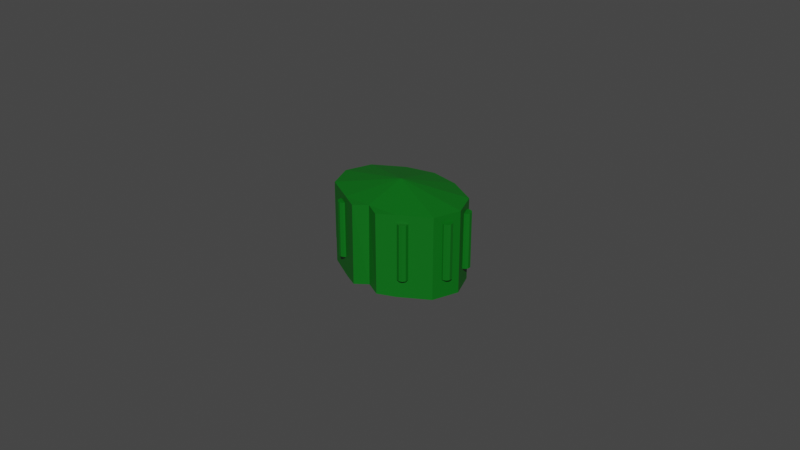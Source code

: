 # Source: eyewashbottlecap.blend  (saved by Blender 3.6.11; exported with 4.5.12 LTS)
import bpy
from mathutils import Matrix  # noqa: F401  (used for matrix-valued properties, if any)

bpy.ops.wm.read_factory_settings(use_empty=True)
scene = bpy.context.scene
scene.name = 'Scene'

# ---- collections
col_eyewashbottlecap = bpy.data.collections.new('EyeWashBottleCap'); scene.collection.children.link(col_eyewashbottlecap)

# ---- materials (node trees are filled in below, after node groups)
mat_bottleholderplastic = bpy.data.materials.new('bottleholderplastic')
mat_bottleholderplastic.use_transparent_shadow = False

# ---- material node trees
mat_bottleholderplastic.use_nodes = True; mat_bottleholderplastic.node_tree.nodes.clear()
_N = mat_bottleholderplastic.node_tree.nodes; _L = mat_bottleholderplastic.node_tree.links
n0 = _N.new('ShaderNodeBsdfPrincipled'); n0.name = 'Principled BSDF'; n0.location = (10, 300)
n0.distribution = 'GGX'
n0.subsurface_method = 'RANDOM_WALK_SKIN'
n0.inputs[0].default_value = (0.0, 0.1373, 0.006271, 1.0)
n0.inputs[3].default_value = 1.45
n0.inputs[27].default_value = (0.0, 0.0, 0.0, 1.0)
n0.inputs[28].default_value = 1.0
n1 = _N.new('ShaderNodeOutputMaterial'); n1.name = 'Material Output'; n1.location = (300, 300)
_L.new(n0.outputs[0], n1.inputs[0])
n1.is_active_output = True

# ---- world
world_world = bpy.data.worlds.new('World'); scene.world = world_world
world_world.color = (0.05088, 0.05088, 0.05088)
world_world.use_sun_shadow = False
world_world.sun_shadow_jitter_overblur = 0.0

# ---- meshes
me_circle_002 = bpy.data.meshes.new('Circle.002')
me_circle_002.from_pydata([(0.009426, 0.01099, -0.002823), (0.01792, 0.006028, -0.002823), (0.02054, -0.0008824, -0.002823), (0.01792, -0.007792, -0.002823), (0.009426, -0.01276, -0.002823), (0.0009879, -0.01316, -0.002823), (-0.00745, -0.01276, -0.002823), (-0.01594, -0.007792, -0.002823), (-0.01856, -0.0008824, -0.002823), (-0.01594, 0.006028, -0.002823), (0.0009879, 0.01283, -0.002823), (-0.00745, 0.01099, -0.002823), (0.0009879, 0.01283, -0.002823), (-0.00745, 0.01099, -0.002823), (-0.01594, 0.006028, -0.002823), (-0.01856, -0.0008824, -0.002823), (-0.01594, -0.007792, -0.002823), (-0.00745, -0.01276, -0.002823), (0.0009879, -0.01316, -0.002823), (0.009426, -0.01276, -0.002823), (0.01792, -0.007792, -0.002823), (0.02054, -0.0008824, -0.002823), (0.01792, 0.006028, -0.002823), (0.009426, 0.01099, -0.002823), (0.009426, 0.01099, -0.02756), (0.01792, 0.006028, -0.02756), (0.02054, -0.0008824, -0.02756), (0.01792, -0.007792, -0.02756), (0.009426, -0.01276, -0.02756), (0.0009879, -0.01316, -0.02651), (-0.00745, -0.01276, -0.02756), (-0.01594, -0.007792, -0.02756), (-0.01856, -0.0008824, -0.02756), (-0.01594, 0.006028, -0.02756), (-0.00745, 0.01099, -0.02756), (0.0009879, 0.01283, -0.02756), (-0.00745, 0.01099, -0.02756), (0.0009879, 0.01283, -0.02756), (-0.01594, 0.006028, -0.02756), (-0.01856, -0.0008824, -0.02756), (-0.01594, -0.007792, -0.02756), (-0.00745, -0.01276, -0.02756), (0.0009879, -0.01316, -0.02651), (0.009426, -0.01276, -0.02756), (0.01792, -0.007792, -0.02756), (0.02054, -0.0008824, -0.02756), (0.01792, 0.006028, -0.02756), (0.009426, 0.01099, -0.02756), (0.0009879, -0.0008824, 0.0004304), (0.0009879, -0.0008824, 0.0004304), (0.005207, -0.01517, -0.002823), (-0.003231, -0.01517, -0.002823), (-0.003231, -0.01517, -0.002823), (0.005207, -0.01517, -0.02703), (0.005207, -0.01517, -0.02703), (-0.003231, -0.01517, -0.02703), (-0.003231, -0.01517, -0.02703), (0.009426, -0.01276, -0.002823), (0.0009879, -0.01316, -0.002823), (0.01009, 0.01268, -0.001483), (0.01939, 0.007258, -0.001455), (0.02249, -0.0008824, -0.001427), (0.01939, -0.009023, -0.001455), (0.01025, -0.01431, -0.001409), (0.0009879, -0.01487, -0.001021), (-0.00827, -0.01431, -0.001409), (-0.01742, -0.009023, -0.001455), (-0.02051, -0.0008824, -0.001427), (-0.01742, 0.007258, -0.001455), (0.0009879, 0.01468, -0.001504), (-0.008115, 0.01268, -0.001483), (0.0009879, 0.01099, -0.004143), (-0.006785, 0.009308, -0.004164), (-0.01447, 0.004797, -0.004192), (-0.01661, -0.0008824, -0.00422), (-0.01447, -0.006562, -0.004192), (-0.006941, -0.01107, -0.004272), (0.0009889, -0.01149, -0.004289), (0.008894, -0.01102, -0.004151), (0.01644, -0.006562, -0.004192), (0.01859, -0.0008824, -0.00422), (0.01644, 0.004797, -0.004192), (0.008761, 0.009308, -0.004164), (0.008782, 0.009344, -0.02756), (0.0165, 0.004829, -0.02756), (0.01866, -0.0008824, -0.02756), (0.0165, -0.006594, -0.02756), (0.008894, -0.01104, -0.0276), (0.000988, -0.0114, -0.02655), (-0.006919, -0.01104, -0.02756), (-0.01452, -0.006594, -0.02756), (-0.01669, -0.0008824, -0.02756), (-0.01452, 0.004829, -0.02756), (-0.006806, 0.009344, -0.02756), (0.0009879, 0.01104, -0.02756), (-0.008094, 0.01265, -0.02756), (0.0009879, 0.01462, -0.02756), (-0.01736, 0.007226, -0.02756), (-0.02043, -0.0008824, -0.02756), (-0.01736, -0.008991, -0.02756), (-0.008326, -0.01427, -0.02756), (0.0009879, -0.01509, -0.02651), (0.0103, -0.01427, -0.02756), (0.01933, -0.008991, -0.02756), (0.02241, -0.0008824, -0.02756), (0.01933, 0.007226, -0.02756), (0.01007, 0.01265, -0.02756), (0.0009879, -0.0008782, 0.00222), (0.0009876, -0.00088, -0.00136), (0.005283, -0.01716, -0.001526), (-0.003307, -0.01716, -0.001526), (-0.003141, -0.01342, -0.004223), (0.005352, -0.01714, -0.02703), (0.005115, -0.01342, -0.02711), (-0.003376, -0.01714, -0.02703), (-0.003139, -0.01342, -0.02703), (0.009426, -0.01276, -0.002823), (0.0009879, -0.01316, -0.002823), (0.02092, -0.003081, -0.02158), (0.02092, -0.003081, -0.003912), (0.0219, -0.0034, -0.02158), (0.0219, -0.0034, -0.003912), (0.0225, -0.004233, -0.02158), (0.0225, -0.004233, -0.003912), (0.0225, -0.005263, -0.02158), (0.0225, -0.005263, -0.003912), (0.0219, -0.006096, -0.02158), (0.0219, -0.006096, -0.003912), (0.02092, -0.006414, -0.02158), (0.02092, -0.006414, -0.003912), (0.01994, -0.006096, -0.02158), (0.01994, -0.006096, -0.003912), (0.01934, -0.005263, -0.02158), (0.01934, -0.005263, -0.003912), (0.01934, -0.004233, -0.02158), (0.01934, -0.004233, -0.003912), (0.01994, -0.0034, -0.02158), (0.01994, -0.0034, -0.003912), (0.01185, -0.01156, -0.02158), (0.01185, -0.01156, -0.003912), (0.01283, -0.01188, -0.02158), (0.01283, -0.01188, -0.003912), (0.01343, -0.01271, -0.02158), (0.01343, -0.01271, -0.003912), (0.01343, -0.01374, -0.02158), (0.01343, -0.01374, -0.003912), (0.01283, -0.01457, -0.02158), (0.01283, -0.01457, -0.003912), (0.01185, -0.01489, -0.02158), (0.01185, -0.01489, -0.003912), (0.01087, -0.01457, -0.02158), (0.01087, -0.01457, -0.003912), (0.01026, -0.01374, -0.02158), (0.01026, -0.01374, -0.003912), (0.01026, -0.01271, -0.02158), (0.01026, -0.01271, -0.003912), (0.01087, -0.01188, -0.02158), (0.01087, -0.01188, -0.003912), (-0.01054, -0.01123, -0.02158), (-0.01054, -0.01123, -0.003912), (-0.00956, -0.01155, -0.02158), (-0.00956, -0.01155, -0.003912), (-0.008954, -0.01238, -0.02158), (-0.008954, -0.01238, -0.003912), (-0.008954, -0.01341, -0.02158), (-0.008954, -0.01341, -0.003912), (-0.00956, -0.01425, -0.02158), (-0.00956, -0.01425, -0.003912), (-0.01054, -0.01456, -0.02158), (-0.01054, -0.01456, -0.003912), (-0.01152, -0.01425, -0.02158), (-0.01152, -0.01425, -0.003912), (-0.01212, -0.01341, -0.02158), (-0.01212, -0.01341, -0.003912), (-0.01212, -0.01238, -0.02158), (-0.01212, -0.01238, -0.003912), (-0.01152, -0.01155, -0.02158), (-0.01152, -0.01155, -0.003912), (-0.01887, -0.003481, -0.02158), (-0.01887, -0.003481, -0.003912), (-0.01789, -0.0038, -0.02158), (-0.01789, -0.0038, -0.003912), (-0.01729, -0.004633, -0.02158), (-0.01729, -0.004633, -0.003912), (-0.01729, -0.005663, -0.02158), (-0.01729, -0.005663, -0.003912), (-0.01789, -0.006496, -0.02158), (-0.01789, -0.006496, -0.003912), (-0.01887, -0.006814, -0.02158), (-0.01887, -0.006814, -0.003912), (-0.01985, -0.006496, -0.02158), (-0.01985, -0.006496, -0.003912), (-0.02046, -0.005663, -0.02158), (-0.02046, -0.005663, -0.003912), (-0.02046, -0.004633, -0.02158), (-0.02046, -0.004633, -0.003912), (-0.01985, -0.0038, -0.02158), (-0.01985, -0.0038, -0.003912), (0.0209, 0.005681, -0.02158), (0.0209, 0.005681, -0.003912), (0.02188, 0.005363, -0.02158), (0.02188, 0.005363, -0.003912), (0.02248, 0.00453, -0.02158), (0.02248, 0.00453, -0.003912), (0.02248, 0.0035, -0.02158), (0.02248, 0.0035, -0.003912), (0.02188, 0.002667, -0.02158), (0.02188, 0.002667, -0.003912), (0.0209, 0.002349, -0.02158), (0.0209, 0.002349, -0.003912), (0.01992, 0.002667, -0.02158), (0.01992, 0.002667, -0.003912), (0.01931, 0.0035, -0.02158), (0.01931, 0.0035, -0.003912), (0.01931, 0.00453, -0.02158), (0.01931, 0.00453, -0.003912), (0.01992, 0.005363, -0.02158), (0.01992, 0.005363, -0.003912), (-0.01907, 0.00443, -0.02158), (-0.01907, 0.00443, -0.003912), (-0.01809, 0.004111, -0.02158), (-0.01809, 0.004111, -0.003912), (-0.01749, 0.003278, -0.02158), (-0.01749, 0.003278, -0.003912), (-0.01749, 0.002249, -0.02158), (-0.01749, 0.002249, -0.003912), (-0.01809, 0.001415, -0.02158), (-0.01809, 0.001415, -0.003912), (-0.01907, 0.001097, -0.02158), (-0.01907, 0.001097, -0.003912), (-0.02005, 0.001415, -0.02158), (-0.02005, 0.001415, -0.003912), (-0.02066, 0.002249, -0.02158), (-0.02066, 0.002249, -0.003912), (-0.02066, 0.003278, -0.02158), (-0.02066, 0.003278, -0.003912), (-0.02005, 0.004111, -0.02158), (-0.02005, 0.004111, -0.003912)], [], [(39, 38, 9, 8), (38, 36, 11, 9), (27, 26, 21, 20), (29, 54, 28, 19, 18), (28, 27, 20, 19), (45, 44, 3, 2), (47, 46, 1, 0), (34, 33, 14, 13), (46, 45, 2, 1), (35, 34, 13, 12), (40, 39, 8, 7), (36, 37, 10, 11), (44, 43, 4, 3), (26, 25, 22, 21), (33, 32, 15, 14), (53, 42, 5, 50), (25, 24, 23, 22), (32, 31, 16, 15), (55, 41, 6, 51), (24, 35, 12, 23), (31, 30, 17, 16), (41, 40, 7, 6), (30, 56, 29, 18, 52, 17), (37, 47, 0, 10), (4, 50, 5, 48), (14, 15, 49), (19, 20, 49), (20, 21, 49), (2, 3, 48), (16, 17, 49), (17, 52, 18, 49), (1, 2, 48), (0, 1, 48), (18, 19, 49), (15, 16, 49), (3, 4, 48), (10, 0, 48), (23, 12, 49), (13, 14, 49), (5, 51, 6, 48), (22, 23, 49), (11, 10, 48), (7, 8, 48), (8, 9, 48), (9, 11, 48), (6, 7, 48), (12, 13, 49), (21, 22, 49), (43, 53, 50, 4), (42, 55, 51, 5), (98, 67, 68, 97), (97, 68, 70, 95), (86, 79, 80, 85), (88, 77, 78, 87, 113), (87, 78, 79, 86), (104, 61, 62, 103), (106, 59, 60, 105), (93, 72, 73, 92), (105, 60, 61, 104), (94, 71, 72, 93), (99, 66, 67, 98), (95, 70, 69, 96), (103, 62, 63, 102), (85, 80, 81, 84), (92, 73, 74, 91), (112, 109, 64, 101), (84, 81, 82, 83), (91, 74, 75, 90), (114, 110, 65, 100), (83, 82, 71, 94), (90, 75, 76, 89), (100, 65, 66, 99), (89, 76, 111, 77, 88, 115), (96, 69, 59, 106), (63, 107, 64, 109), (73, 108, 74), (78, 108, 79), (79, 108, 80), (61, 107, 62), (75, 108, 76), (76, 108, 77, 111), (60, 107, 61), (59, 107, 60), (77, 108, 78), (74, 108, 75), (62, 107, 63), (69, 107, 59), (82, 108, 71), (72, 108, 73), (64, 107, 65, 110), (81, 108, 82), (70, 107, 69), (66, 107, 67), (67, 107, 68), (68, 107, 70), (65, 107, 66), (71, 108, 72), (80, 108, 81), (102, 63, 109, 112), (101, 64, 110, 114), (47, 37, 96, 106), (46, 47, 106, 105), (45, 46, 105, 104), (44, 45, 104, 103), (43, 44, 103, 102), (42, 53, 112, 101), (41, 55, 114, 100), (40, 41, 100, 99), (39, 40, 99, 98), (38, 39, 98, 97), (36, 38, 97, 95), (37, 36, 95, 96), (34, 35, 94, 93), (33, 34, 93, 92), (32, 33, 92, 91), (31, 32, 91, 90), (30, 31, 90, 89), (56, 30, 89, 115), (54, 29, 88, 113), (27, 28, 87, 86), (26, 27, 86, 85), (25, 26, 85, 84), (24, 25, 84, 83), (35, 24, 83, 94), (53, 43, 102, 112), (28, 54, 113, 87), (55, 42, 101, 114), (29, 56, 115, 88), (118, 119, 121, 120), (120, 121, 123, 122), (122, 123, 125, 124), (124, 125, 127, 126), (126, 127, 129, 128), (128, 129, 131, 130), (130, 131, 133, 132), (132, 133, 135, 134), (121, 119, 137, 135, 133, 131, 129, 127, 125, 123), (134, 135, 137, 136), (136, 137, 119, 118), (118, 120, 122, 124, 126, 128, 130, 132, 134, 136), (138, 139, 141, 140), (140, 141, 143, 142), (142, 143, 145, 144), (144, 145, 147, 146), (146, 147, 149, 148), (148, 149, 151, 150), (150, 151, 153, 152), (152, 153, 155, 154), (141, 139, 157, 155, 153, 151, 149, 147, 145, 143), (154, 155, 157, 156), (156, 157, 139, 138), (138, 140, 142, 144, 146, 148, 150, 152, 154, 156), (158, 159, 161, 160), (160, 161, 163, 162), (162, 163, 165, 164), (164, 165, 167, 166), (166, 167, 169, 168), (168, 169, 171, 170), (170, 171, 173, 172), (172, 173, 175, 174), (161, 159, 177, 175, 173, 171, 169, 167, 165, 163), (174, 175, 177, 176), (176, 177, 159, 158), (158, 160, 162, 164, 166, 168, 170, 172, 174, 176), (178, 179, 181, 180), (180, 181, 183, 182), (182, 183, 185, 184), (184, 185, 187, 186), (186, 187, 189, 188), (188, 189, 191, 190), (190, 191, 193, 192), (192, 193, 195, 194), (181, 179, 197, 195, 193, 191, 189, 187, 185, 183), (194, 195, 197, 196), (196, 197, 179, 178), (178, 180, 182, 184, 186, 188, 190, 192, 194, 196), (198, 199, 201, 200), (200, 201, 203, 202), (202, 203, 205, 204), (204, 205, 207, 206), (206, 207, 209, 208), (208, 209, 211, 210), (210, 211, 213, 212), (212, 213, 215, 214), (201, 199, 217, 215, 213, 211, 209, 207, 205, 203), (214, 215, 217, 216), (216, 217, 199, 198), (198, 200, 202, 204, 206, 208, 210, 212, 214, 216), (218, 219, 221, 220), (220, 221, 223, 222), (222, 223, 225, 224), (224, 225, 227, 226), (226, 227, 229, 228), (228, 229, 231, 230), (230, 231, 233, 232), (232, 233, 235, 234), (221, 219, 237, 235, 233, 231, 229, 227, 225, 223), (234, 235, 237, 236), (236, 237, 219, 218), (218, 220, 222, 224, 226, 228, 230, 232, 234, 236)])
_uv = me_circle_002.uv_layers.new(name='UVMap')
_uv.uv.foreach_set('vector', [0.0, 0.0, 0.0, 0.0, 0.0, 0.0, 0.0, 0.0, 0.0, 0.0, 0.0, 0.0, 0.0, 0.0, 0.0, 0.0, 0.0, 0.0, 0.0, 0.0, 0.0, 0.0, 0.0, 0.0, 0.0, 0.0, 0.0, 0.0, 0.0, 0.0, 0.0, 0.0, 0.0, 0.0, 0.0, 0.0, 0.0, 0.0, 0.0, 0.0, 0.0, 0.0, 0.0, 0.0, 0.0, 0.0, 0.0, 0.0, 0.0, 0.0, 0.0, 0.0, 0.0, 0.0, 0.0, 0.0, 0.0, 0.0, 0.0, 0.0, 0.0, 0.0, 0.0, 0.0, 0.0, 0.0, 0.0, 0.0, 0.0, 0.0, 0.0, 0.0, 0.0, 0.0, 0.0, 0.0, 0.0, 0.0, 0.0, 0.0, 0.0, 0.0, 0.0, 0.0, 0.0, 0.0, 0.0, 0.0, 0.0, 0.0, 0.0, 0.0, 0.0, 0.0, 0.0, 0.0, 0.0, 0.0, 0.0, 0.0, 0.0, 0.0, 0.0, 0.0, 0.0, 0.0, 0.0, 0.0, 0.0, 0.0, 0.0, 0.0, 0.0, 0.0, 0.0, 0.0, 0.0, 0.0, 0.0, 0.0, 0.0, 0.0, 0.0, 0.0, 0.0, 0.0, 0.0, 0.0, 0.0, 0.0, 0.0, 0.0, 0.0, 0.0, 0.0, 0.0, 0.0, 0.0, 0.0, 0.0, 0.0, 0.0, 0.0, 0.0, 0.0, 0.0, 0.0, 0.0, 0.0, 0.0, 0.0, 0.0, 0.0, 0.0, 0.0, 0.0, 0.0, 0.0, 0.0, 0.0, 0.0, 0.0, 0.0, 0.0, 0.0, 0.0, 0.0, 0.0, 0.0, 0.0, 0.0, 0.0, 0.0, 0.0, 0.0, 0.0, 0.0, 0.0, 0.0, 0.0, 0.0, 0.0, 0.0, 0.0, 0.0, 0.0, 0.0, 0.0, 0.0, 0.0, 0.0, 0.0, 0.0, 0.0, 0.0, 0.0, 0.0, 0.0, 0.0, 0.0, 0.0, 0.0, 0.0, 0.0, 0.0, 0.0, 0.0, 0.0, 0.0, 0.0, 0.0, 0.0, 0.0, 0.0, 0.0, 0.0, 0.0, 0.0, 0.0, 0.0, 0.0, 0.0, 0.0, 0.0, 0.0, 0.0, 0.0, 0.0, 0.0, 0.0, 0.0, 0.0, 0.0, 0.0, 0.0, 0.0, 0.0, 0.0, 0.0, 0.0, 0.0, 0.0, 0.0, 0.0, 0.0, 0.0, 0.0, 0.0, 0.0, 0.0, 0.0, 0.0, 0.0, 0.0, 0.0, 0.0, 0.0, 0.0, 0.0, 0.0, 0.0, 0.0, 0.0, 0.0, 0.0, 0.0, 0.0, 0.0, 0.0, 0.0, 0.0, 0.0, 0.0, 0.0, 0.0, 0.0, 0.0, 0.0, 0.0, 0.0, 0.0, 0.0, 0.0, 0.0, 0.0, 0.0, 0.0, 0.0, 0.0, 0.0, 0.0, 0.0, 0.0, 0.0, 0.0, 0.0, 0.0, 0.0, 0.0, 0.0, 0.0, 0.0, 0.0, 0.0, 0.0, 0.0, 0.0, 0.0, 0.0, 0.0, 0.0, 0.0, 0.0, 0.0, 0.0, 0.0, 0.0, 0.0, 0.0, 0.0, 0.0, 0.0, 0.0, 0.0, 0.0, 0.0, 0.0, 0.0, 0.0, 0.0, 0.0, 0.0, 0.0, 0.0, 0.0, 0.0, 0.0, 0.0, 0.0, 0.0, 0.0, 0.0, 0.0, 0.0, 0.0, 0.0, 0.0, 0.0, 0.0, 0.0, 0.0, 0.0, 0.0, 0.0, 0.0, 0.0, 0.0, 0.0, 0.0, 0.0, 0.0, 0.0, 0.0, 0.0, 0.0, 0.0, 0.0, 0.0, 0.0, 0.0, 0.0, 0.0, 0.0, 0.0, 0.0, 0.0, 0.0, 0.0, 0.0, 0.0, 0.0, 0.0, 0.0, 0.0, 0.0, 0.0, 0.0, 0.0, 0.0, 0.0, 0.0, 0.0, 0.0, 0.0, 0.0, 0.0, 0.0, 0.0, 0.0, 0.0, 0.0, 0.0, 0.0, 0.0, 0.0, 0.0, 0.0, 0.0, 0.0, 0.0, 0.0, 0.0, 0.0, 0.0, 0.0, 0.0, 0.0, 0.0, 0.0, 0.0, 0.0, 0.0, 0.0, 0.0, 0.0, 0.0, 0.0, 0.0, 0.0, 0.0, 0.0, 0.0, 0.0, 0.0, 0.0, 0.0, 0.0, 0.0, 0.0, 0.0, 0.0, 0.0, 0.0, 0.0, 0.0, 0.0, 0.0, 0.0, 0.0, 0.0, 0.0, 0.0, 0.0, 0.0, 0.0, 0.0, 0.0, 0.0, 0.0, 0.0, 0.0, 0.0, 0.0, 0.0, 0.0, 0.0, 0.0, 0.0, 0.0, 0.0, 0.0, 0.0, 0.0, 0.0, 0.0, 0.0, 0.0, 0.0, 0.0, 0.0, 0.0, 0.0, 0.0, 0.0, 0.0, 0.0, 0.0, 0.0, 0.0, 0.0, 0.0, 0.0, 0.0, 0.0, 0.0, 0.0, 0.0, 0.0, 0.0, 0.0, 0.0, 0.0, 0.0, 0.0, 0.0, 0.0, 0.0, 0.0, 0.0, 0.0, 0.0, 0.0, 0.0, 0.0, 0.0, 0.0, 0.0, 0.0, 0.0, 0.0, 0.0, 0.0, 0.0, 0.0, 0.0, 0.0, 0.0, 0.0, 0.0, 0.0, 0.0, 0.0, 0.0, 0.0, 0.0, 0.0, 0.0, 0.0, 0.0, 0.0, 0.0, 0.0, 0.0, 0.0, 0.0, 0.0, 0.0, 0.0, 0.0, 0.0, 0.0, 0.0, 0.0, 0.0, 0.0, 0.0, 0.0, 0.0, 0.0, 0.0, 0.0, 0.0, 0.0, 0.0, 0.0, 0.0, 0.0, 0.0, 0.0, 0.0, 0.0, 0.0, 0.0, 0.0, 0.0, 0.0, 0.0, 0.0, 0.0, 0.0, 0.0, 0.0, 0.0, 0.0, 0.0, 0.0, 0.0, 0.0, 0.0, 0.0, 0.0, 0.0, 0.0, 0.0, 0.0, 0.0, 0.0, 0.0, 0.0, 0.0, 0.0, 0.0, 0.0, 0.0, 0.0, 0.0, 0.0, 0.0, 0.0, 0.0, 0.0, 0.0, 0.0, 0.0, 0.0, 0.0, 0.0, 0.0, 0.0, 0.0, 0.0, 0.0, 0.0, 0.0, 0.0, 0.0, 0.0, 0.0, 0.0, 0.0, 0.0, 0.0, 0.0, 0.0, 0.0, 0.0, 0.0, 0.0, 0.0, 0.0, 0.0, 0.0, 0.0, 0.0, 0.0, 0.0, 0.0, 0.0, 0.0, 0.0, 0.0, 0.0, 0.0, 0.0, 0.0, 0.0, 0.0, 0.0, 0.0, 0.0, 0.0, 0.0, 0.0, 0.0, 0.0, 0.0, 0.0, 0.0, 0.0, 0.0, 0.0, 0.0, 0.0, 0.0, 0.0, 0.0, 0.0, 0.0, 0.0, 0.0, 0.0, 0.0, 0.0, 0.0, 0.0, 0.0, 0.0, 0.0, 0.0, 0.0, 0.0, 0.0, 0.0, 0.0, 0.0, 0.0, 0.0, 0.0, 0.0, 0.0, 0.0, 0.0, 0.0, 0.0, 0.0, 0.0, 0.0, 0.0, 0.0, 0.0, 0.0, 0.0, 0.0, 0.0, 0.0, 0.0, 0.0, 0.0, 0.0, 0.0, 0.0, 0.0, 0.0, 0.0, 0.0, 0.0, 0.0, 0.0, 0.0, 0.0, 0.0, 0.0, 0.0, 0.0, 0.0, 0.0, 0.0, 0.0, 0.0, 0.0, 0.0, 0.0, 0.0, 0.0, 0.0, 0.0, 0.0, 0.0, 0.0, 0.0, 0.0, 0.0, 0.0, 0.0, 0.0, 0.0, 0.0, 0.0, 0.0, 0.0, 0.0, 0.0, 0.0, 0.0, 0.0, 0.0, 0.0, 0.0, 0.0, 0.0, 0.0, 0.0, 0.0, 0.0, 0.0, 0.0, 0.0, 0.0, 0.0, 0.0, 0.0, 0.0, 0.0, 0.0, 0.0, 0.0, 0.0, 0.0, 0.0, 0.0, 0.0, 0.0, 0.0, 0.0, 0.0, 0.0, 0.0, 0.0, 0.0, 0.0, 0.0, 0.0, 0.0, 0.0, 0.0, 0.0, 0.0, 0.0, 0.0, 0.0, 0.0, 0.0, 0.0, 0.0, 0.0, 0.0, 0.0, 0.0, 0.0, 0.0, 0.0, 0.0, 0.0, 0.0, 0.0, 0.0, 0.0, 0.0, 0.0, 0.0, 0.0, 0.0, 0.0, 0.0, 0.0, 0.0, 0.0, 0.0, 0.0, 0.0, 0.0, 0.0, 0.0, 0.0, 0.0, 0.0, 0.0, 0.0, 0.0, 0.0, 0.0, 0.0, 0.0, 0.0, 0.0, 0.0, 0.0, 0.0, 0.0, 0.0, 0.0, 0.0, 0.0, 0.0, 0.0, 0.0, 0.0, 0.0, 0.0, 0.0, 0.0, 0.0, 0.0, 0.0, 0.0, 0.0, 0.0, 0.0, 0.0, 0.0, 0.0, 0.0, 0.0, 0.0, 0.0, 0.0, 0.0, 0.0, 0.0, 0.0, 0.0, 0.0, 0.0, 0.0, 0.0, 0.0, 0.0, 0.0, 0.0, 0.0, 0.0, 0.0, 0.0, 0.0, 0.0, 0.0, 0.0, 0.0, 0.0, 0.0, 0.0, 0.0, 0.0, 0.0, 0.0, 0.0, 0.0, 0.0, 0.0, 0.0, 0.0, 0.0, 0.0, 0.0, 0.0, 0.0, 0.0, 0.0, 0.0, 0.0, 0.0, 0.0, 0.0, 0.0, 0.0, 0.0, 0.0, 0.0, 0.0, 0.0, 0.0, 0.0, 0.0, 0.0, 0.0, 0.0, 0.0, 0.0, 0.0, 0.0, 0.0, 0.0, 1.0, 0.5, 1.0, 1.0, 0.9, 1.0, 0.9, 0.5, 0.9, 0.5, 0.9, 1.0, 0.8, 1.0, 0.8, 0.5, 0.8, 0.5, 0.8, 1.0, 0.7, 1.0, 0.7, 0.5, 0.7, 0.5, 0.7, 1.0, 0.6, 1.0, 0.6, 0.5, 0.6, 0.5, 0.6, 1.0, 0.5, 1.0, 0.5, 0.5, 0.5, 0.5, 0.5, 1.0, 0.4, 1.0, 0.4, 0.5, 0.4, 0.5, 0.4, 1.0, 0.3, 1.0, 0.3, 0.5, 0.3, 0.5, 0.3, 1.0, 0.2, 1.0, 0.2, 0.5, 0.3911, 0.4442, 0.25, 0.49, 0.1089, 0.4442, 0.02175, 0.3242, 0.02175, 0.1758, 0.1089, 0.05584, 0.25, 0.01, 0.3911, 0.05584, 0.4783, 0.1758, 0.4783, 0.3242, 0.2, 0.5, 0.2, 1.0, 0.1, 1.0, 0.1, 0.5, 0.1, 0.5, 0.1, 1.0, -7.451e-08, 1.0, -7.451e-08, 0.5, 0.75, 0.49, 0.8911, 0.4442, 0.9783, 0.3242, 0.9783, 0.1758, 0.8911, 0.05584, 0.75, 0.01, 0.6089, 0.05584, 0.5217, 0.1758, 0.5217, 0.3242, 0.6089, 0.4442, 1.0, 0.5, 1.0, 1.0, 0.9, 1.0, 0.9, 0.5, 0.9, 0.5, 0.9, 1.0, 0.8, 1.0, 0.8, 0.5, 0.8, 0.5, 0.8, 1.0, 0.7, 1.0, 0.7, 0.5, 0.7, 0.5, 0.7, 1.0, 0.6, 1.0, 0.6, 0.5, 0.6, 0.5, 0.6, 1.0, 0.5, 1.0, 0.5, 0.5, 0.5, 0.5, 0.5, 1.0, 0.4, 1.0, 0.4, 0.5, 0.4, 0.5, 0.4, 1.0, 0.3, 1.0, 0.3, 0.5, 0.3, 0.5, 0.3, 1.0, 0.2, 1.0, 0.2, 0.5, 0.3911, 0.4442, 0.25, 0.49, 0.1089, 0.4442, 0.02175, 0.3242, 0.02175, 0.1758, 0.1089, 0.05584, 0.25, 0.01, 0.3911, 0.05584, 0.4783, 0.1758, 0.4783, 0.3242, 0.2, 0.5, 0.2, 1.0, 0.1, 1.0, 0.1, 0.5, 0.1, 0.5, 0.1, 1.0, -7.451e-08, 1.0, -7.451e-08, 0.5, 0.75, 0.49, 0.8911, 0.4442, 0.9783, 0.3242, 0.9783, 0.1758, 0.8911, 0.05584, 0.75, 0.01, 0.6089, 0.05584, 0.5217, 0.1758, 0.5217, 0.3242, 0.6089, 0.4442, 1.0, 0.5, 1.0, 1.0, 0.9, 1.0, 0.9, 0.5, 0.9, 0.5, 0.9, 1.0, 0.8, 1.0, 0.8, 0.5, 0.8, 0.5, 0.8, 1.0, 0.7, 1.0, 0.7, 0.5, 0.7, 0.5, 0.7, 1.0, 0.6, 1.0, 0.6, 0.5, 0.6, 0.5, 0.6, 1.0, 0.5, 1.0, 0.5, 0.5, 0.5, 0.5, 0.5, 1.0, 0.4, 1.0, 0.4, 0.5, 0.4, 0.5, 0.4, 1.0, 0.3, 1.0, 0.3, 0.5, 0.3, 0.5, 0.3, 1.0, 0.2, 1.0, 0.2, 0.5, 0.3911, 0.4442, 0.25, 0.49, 0.1089, 0.4442, 0.02175, 0.3242, 0.02175, 0.1758, 0.1089, 0.05584, 0.25, 0.01, 0.3911, 0.05584, 0.4783, 0.1758, 0.4783, 0.3242, 0.2, 0.5, 0.2, 1.0, 0.1, 1.0, 0.1, 0.5, 0.1, 0.5, 0.1, 1.0, -7.451e-08, 1.0, -7.451e-08, 0.5, 0.75, 0.49, 0.8911, 0.4442, 0.9783, 0.3242, 0.9783, 0.1758, 0.8911, 0.05584, 0.75, 0.01, 0.6089, 0.05584, 0.5217, 0.1758, 0.5217, 0.3242, 0.6089, 0.4442, 1.0, 0.5, 1.0, 1.0, 0.9, 1.0, 0.9, 0.5, 0.9, 0.5, 0.9, 1.0, 0.8, 1.0, 0.8, 0.5, 0.8, 0.5, 0.8, 1.0, 0.7, 1.0, 0.7, 0.5, 0.7, 0.5, 0.7, 1.0, 0.6, 1.0, 0.6, 0.5, 0.6, 0.5, 0.6, 1.0, 0.5, 1.0, 0.5, 0.5, 0.5, 0.5, 0.5, 1.0, 0.4, 1.0, 0.4, 0.5, 0.4, 0.5, 0.4, 1.0, 0.3, 1.0, 0.3, 0.5, 0.3, 0.5, 0.3, 1.0, 0.2, 1.0, 0.2, 0.5, 0.3911, 0.4442, 0.25, 0.49, 0.1089, 0.4442, 0.02175, 0.3242, 0.02175, 0.1758, 0.1089, 0.05584, 0.25, 0.01, 0.3911, 0.05584, 0.4783, 0.1758, 0.4783, 0.3242, 0.2, 0.5, 0.2, 1.0, 0.1, 1.0, 0.1, 0.5, 0.1, 0.5, 0.1, 1.0, -7.451e-08, 1.0, -7.451e-08, 0.5, 0.75, 0.49, 0.8911, 0.4442, 0.9783, 0.3242, 0.9783, 0.1758, 0.8911, 0.05584, 0.75, 0.01, 0.6089, 0.05584, 0.5217, 0.1758, 0.5217, 0.3242, 0.6089, 0.4442, 1.0, 0.5, 1.0, 1.0, 0.9, 1.0, 0.9, 0.5, 0.9, 0.5, 0.9, 1.0, 0.8, 1.0, 0.8, 0.5, 0.8, 0.5, 0.8, 1.0, 0.7, 1.0, 0.7, 0.5, 0.7, 0.5, 0.7, 1.0, 0.6, 1.0, 0.6, 0.5, 0.6, 0.5, 0.6, 1.0, 0.5, 1.0, 0.5, 0.5, 0.5, 0.5, 0.5, 1.0, 0.4, 1.0, 0.4, 0.5, 0.4, 0.5, 0.4, 1.0, 0.3, 1.0, 0.3, 0.5, 0.3, 0.5, 0.3, 1.0, 0.2, 1.0, 0.2, 0.5, 0.3911, 0.4442, 0.25, 0.49, 0.1089, 0.4442, 0.02175, 0.3242, 0.02175, 0.1758, 0.1089, 0.05584, 0.25, 0.01, 0.3911, 0.05584, 0.4783, 0.1758, 0.4783, 0.3242, 0.2, 0.5, 0.2, 1.0, 0.1, 1.0, 0.1, 0.5, 0.1, 0.5, 0.1, 1.0, -7.451e-08, 1.0, -7.451e-08, 0.5, 0.75, 0.49, 0.8911, 0.4442, 0.9783, 0.3242, 0.9783, 0.1758, 0.8911, 0.05584, 0.75, 0.01, 0.6089, 0.05584, 0.5217, 0.1758, 0.5217, 0.3242, 0.6089, 0.4442, 1.0, 0.5, 1.0, 1.0, 0.9, 1.0, 0.9, 0.5, 0.9, 0.5, 0.9, 1.0, 0.8, 1.0, 0.8, 0.5, 0.8, 0.5, 0.8, 1.0, 0.7, 1.0, 0.7, 0.5, 0.7, 0.5, 0.7, 1.0, 0.6, 1.0, 0.6, 0.5, 0.6, 0.5, 0.6, 1.0, 0.5, 1.0, 0.5, 0.5, 0.5, 0.5, 0.5, 1.0, 0.4, 1.0, 0.4, 0.5, 0.4, 0.5, 0.4, 1.0, 0.3, 1.0, 0.3, 0.5, 0.3, 0.5, 0.3, 1.0, 0.2, 1.0, 0.2, 0.5, 0.3911, 0.4442, 0.25, 0.49, 0.1089, 0.4442, 0.02175, 0.3242, 0.02175, 0.1758, 0.1089, 0.05584, 0.25, 0.01, 0.3911, 0.05584, 0.4783, 0.1758, 0.4783, 0.3242, 0.2, 0.5, 0.2, 1.0, 0.1, 1.0, 0.1, 0.5, 0.1, 0.5, 0.1, 1.0, -7.451e-08, 1.0, -7.451e-08, 0.5, 0.75, 0.49, 0.8911, 0.4442, 0.9783, 0.3242, 0.9783, 0.1758, 0.8911, 0.05584, 0.75, 0.01, 0.6089, 0.05584, 0.5217, 0.1758, 0.5217, 0.3242, 0.6089, 0.4442])
me_circle_002.materials.append(mat_bottleholderplastic)
me_circle_002.update()

# ---- objects
ob_bottlecap = bpy.data.objects.new('bottlecap', me_circle_002)

# ---- transforms, parenting, visibility, modifiers, constraints
ob_bottlecap.location = (0.001524, 0.002647, 0.01831)

# ---- collection membership
col_eyewashbottlecap.objects.link(ob_bottlecap)

# ---- scene / render settings (as saved in the file)
scene.frame_start = 1; scene.frame_end = 250; scene.frame_set(32)
scene.render.engine = 'BLENDER_EEVEE_NEXT'
scene.cycles.sampling_pattern = 'TABULATED_SOBOL'
scene.view_settings.view_transform = 'Filmic'
bpy.context.view_layer.update()

# ---- added for rendering (the .blend has no active camera and no usable light): camera, sun
cam_auto = bpy.data.cameras.new('AutoCamera')
cam_auto.lens = 50.0
cam_auto.sensor_width = 36.0
cam_auto.clip_end = 1000.0
ob_auto_camera = bpy.data.objects.new('AutoCamera', cam_auto)
scene.collection.objects.link(ob_auto_camera)
ob_auto_camera.location = (0.187494, -0.220649, 0.153656)
ob_auto_camera.rotation_euler = (1.09748, -7.21219e-08, 0.694738)
scene.camera = ob_auto_camera
light_auto_sun = bpy.data.lights.new('AutoSun', 'SUN')
light_auto_sun.energy = 3.0
light_auto_sun.angle = 0.0523599
ob_auto_sun = bpy.data.objects.new('AutoSun', light_auto_sun)
scene.collection.objects.link(ob_auto_sun)
ob_auto_sun.rotation_euler = (0.872665, 0.174533, 0.523599)
bpy.context.view_layer.update()
